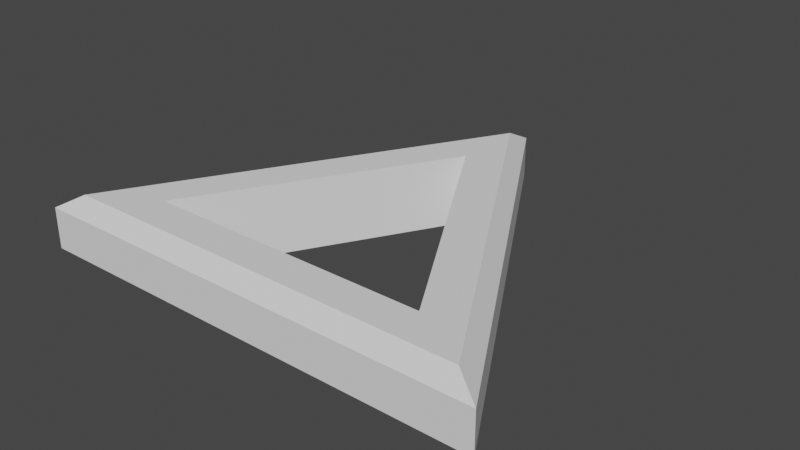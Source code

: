 # Source: HollowTri.blend  (saved by Blender 3.4.6; exported with 4.5.12 LTS)
import bpy
from mathutils import Matrix  # noqa: F401  (used for matrix-valued properties, if any)

bpy.ops.wm.read_factory_settings(use_empty=True)
scene = bpy.context.scene
scene.name = 'Scene'

# ---- collections
col_collection = bpy.data.collections.new('Collection'); scene.collection.children.link(col_collection)

# ---- world
world_world = bpy.data.worlds.new('World'); scene.world = world_world
world_world.use_nodes = True; world_world.node_tree.nodes.clear()
_N = world_world.node_tree.nodes; _L = world_world.node_tree.links
n0 = _N.new('ShaderNodeOutputWorld'); n0.name = 'World Output'; n0.location = (300, 300)
n1 = _N.new('ShaderNodeBackground'); n1.name = 'Background'; n1.location = (10, 300)
n1.inputs[0].default_value = (0.05088, 0.05088, 0.05088, 1.0)
_L.new(n1.outputs[0], n0.inputs[0])
n0.is_active_output = True
world_world.color = (0.05088, 0.05088, 0.05088)
world_world.use_sun_shadow = False
world_world.sun_shadow_jitter_overblur = 0.0

# ---- meshes
me_circle = bpy.data.meshes.new('Circle')
me_circle.from_pydata([(-0.5319, -0.3071, -0.1323), (-2.548e-09, 0.6142, -0.1323), (0.5319, -0.3071, -0.1323), (-0.5319, -0.3071, 0.1323), (-2.548e-09, 0.6142, 0.1323), (0.5319, -0.3071, 0.1323), (-0.866, -0.5, 0.0), (0.866, -0.5, 0.0), (-2.548e-09, 1.0, 0.0), (-2.548e-09, 1.0, -0.07644), (-2.548e-09, 0.8883, -0.1323), (-0.7693, -0.4441, -0.1323), (-0.866, -0.5, -0.07644), (0.7693, -0.4441, -0.1323), (0.866, -0.5, -0.07644), (-0.866, -0.5, 0.07644), (-0.7693, -0.4441, 0.1323), (-2.548e-09, 0.8883, 0.1323), (-2.548e-09, 1.0, 0.07644), (0.866, -0.5, 0.07644), (0.7693, -0.4441, 0.1323)], [], [(6, 7, 19, 15), (2, 0, 3, 5), (5, 3, 16, 20), (4, 5, 20, 17), (7, 8, 18, 19), (3, 4, 17, 16), (8, 6, 15, 18), (1, 2, 5, 4), (0, 1, 4, 3), (1, 0, 11, 10), (14, 9, 8, 7), (0, 2, 13, 11), (12, 14, 7, 6), (2, 1, 10, 13), (12, 9, 10, 11), (14, 12, 11, 13), (9, 14, 13, 10), (16, 17, 18, 15), (20, 16, 15, 19), (17, 20, 19, 18), (9, 12, 6, 8)])
_uv = me_circle.uv_layers.new(name='UVMap')
_uv.uv.foreach_set('vector', [0.0, 0.0, 0.0, 0.0, 0.0, 0.0, 0.0, 0.0, 0.766, 0.3464, 0.234, 0.3464, 0.234, 0.3464, 0.766, 0.3464, 0.766, 0.3464, 0.234, 0.3464, 0.1154, 0.2779, 0.8846, 0.2779, 0.5, 0.8071, 0.766, 0.3464, 0.8846, 0.2779, 0.5, 0.9441, 0.0, 0.0, 0.0, 0.0, 0.0, 0.0, 0.0, 0.0, 0.234, 0.3464, 0.5, 0.8071, 0.5, 0.9441, 0.1154, 0.2779, 0.0, 0.0, 0.0, 0.0, 0.0, 0.0, 0.0, 0.0, 0.5, 0.8071, 0.766, 0.3464, 0.766, 0.3464, 0.5, 0.8071, 0.234, 0.3464, 0.5, 0.8071, 0.5, 0.8071, 0.234, 0.3464, 0.5, 0.8071, 0.234, 0.3464, 0.06777, 0.1003, 0.1448, 0.2337, 0.0, 0.0, 0.0, 0.0, 0.0, 0.0, 0.0, 0.0, 0.234, 0.3464, 0.766, 0.3464, 0.2218, 0.1003, 0.06777, 0.1003, 0.0, 0.0, 0.0, 0.0, 0.0, 0.0, 0.0, 0.0, 0.766, 0.3464, 0.5, 0.8071, 0.1448, 0.2337, 0.2218, 0.1003, 0.0, 0.0, 0.0, 0.0, 0.1448, 0.2337, 0.06777, 0.1003, 0.0, 0.0, 0.0, 0.0, 0.06777, 0.1003, 0.2218, 0.1003, 0.0, 0.0, 0.0, 0.0, 0.2218, 0.1003, 0.1448, 0.2337, 0.0, 0.0, 0.0, 0.0, 0.0, 0.0, 0.0, 0.0, 0.0, 0.0, 0.0, 0.0, 0.0, 0.0, 0.0, 0.0, 0.0, 0.0, 0.0, 0.0, 0.0, 0.0, 0.0, 0.0, 0.0, 0.0, 0.0, 0.0, 0.0, 0.0, 0.0, 0.0])
me_circle.update()

# ---- objects
ob_hollowtri = bpy.data.objects.new('HollowTri', me_circle)

# ---- transforms, parenting, visibility, modifiers, constraints
ob_hollowtri.location = (0.0, 0.0, 0.0)

# ---- collection membership
col_collection.objects.link(ob_hollowtri)

# ---- scene / render settings (as saved in the file)
scene.frame_start = 1; scene.frame_end = 250; scene.frame_set(1)
scene.render.engine = 'BLENDER_EEVEE_NEXT'
scene.cycles.sampling_pattern = 'TABULATED_SOBOL'
scene.cycles.use_light_tree = False
scene.view_settings.view_transform = 'Filmic'
bpy.context.view_layer.update()

# ---- added for rendering (the .blend has no active camera and no usable light): camera, sun
cam_auto = bpy.data.cameras.new('AutoCamera')
cam_auto.lens = 50.0
cam_auto.sensor_width = 36.0
cam_auto.clip_end = 1000.0
ob_auto_camera = bpy.data.objects.new('AutoCamera', cam_auto)
scene.collection.objects.link(ob_auto_camera)
ob_auto_camera.location = (2.13405, -2.31085, 1.70724)
ob_auto_camera.rotation_euler = (1.09748, -7.21219e-08, 0.694738)
scene.camera = ob_auto_camera
light_auto_sun = bpy.data.lights.new('AutoSun', 'SUN')
light_auto_sun.energy = 3.0
light_auto_sun.angle = 0.0523599
ob_auto_sun = bpy.data.objects.new('AutoSun', light_auto_sun)
scene.collection.objects.link(ob_auto_sun)
ob_auto_sun.rotation_euler = (0.872665, 0.174533, 0.523599)
bpy.context.view_layer.update()
